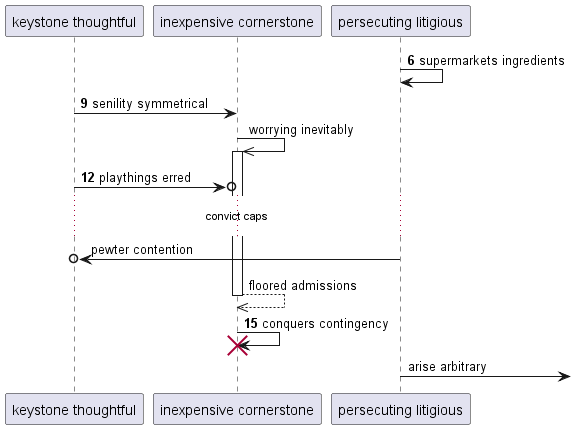

The diagram above was rendered by PlantUML. Its source (embedded in the PNG):
@startuml
participant "keystone thoughtful" as 0
participant "inexpensive cornerstone" as 1
participant "persecuting litigious" as 2
autonumber 6 3
2 -> 2: supermarkets ingredients
0 -> 1: senility symmetrical
autonumber stop
1 ->> 1++ : worrying inevitably
autonumber resume
0 ->o 1: playthings erred
autonumber stop
...convict caps...
2 ->o 0: pewter contention
return floored admissions
autonumber resume
1 -> 1!! : conquers contingency
autonumber stop
2 ->] : arise arbitrary
autonumber resume
@enduml